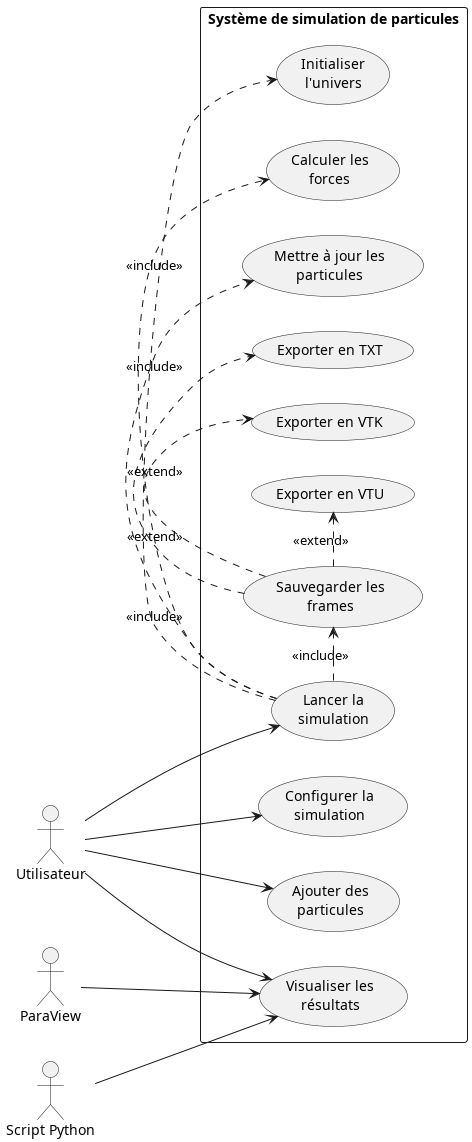

The diagram above was rendered by PlantUML. Its source (embedded in the PNG):
@startuml
left to right direction

actor Utilisateur
actor ParaView
actor "Script Python" as Python

rectangle "Système de simulation de particules" {
  usecase "Configurer la\nsimulation" as UC1
  usecase "Initialiser\nl'univers" as UC2
  usecase "Ajouter des\nparticules" as UC3
  usecase "Lancer la\nsimulation" as UC4
  usecase "Calculer les\nforces" as UC5
  usecase "Mettre à jour les\nparticules" as UC6
  usecase "Sauvegarder les\nframes" as UC7
  usecase "Exporter en TXT" as UC8
  usecase "Exporter en VTK" as UC9
  usecase "Exporter en VTU" as UC10
  usecase "Visualiser les\nrésultats" as UC11
}

Utilisateur --> UC1
Utilisateur --> UC3
Utilisateur --> UC4
Utilisateur --> UC11

UC4 .> UC2 : <<include>>
UC4 .> UC5 : <<include>>
UC4 .> UC6 : <<include>>
UC4 .> UC7 : <<include>>

UC7 .> UC8 : <<extend>>
UC7 .> UC9 : <<extend>>
UC7 .> UC10 : <<extend>>

ParaView --> UC11
Python --> UC11
@enduml